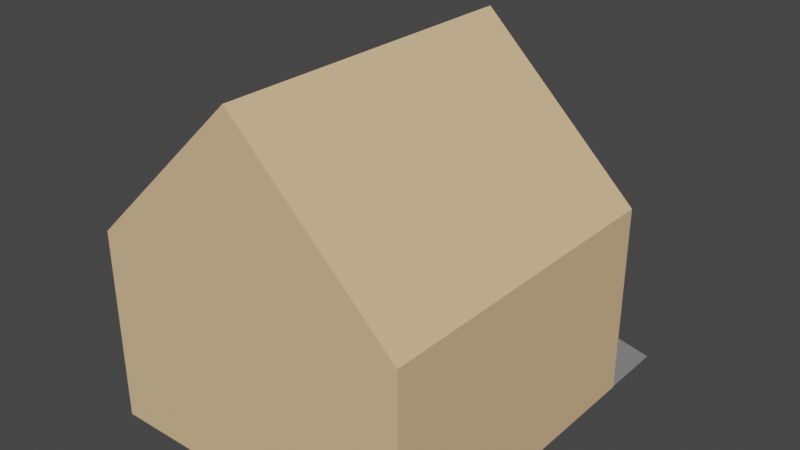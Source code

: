 # Source: House_1.blend  (saved by Blender 4.5.90; exported with 4.5.12 LTS)
import bpy
from mathutils import Matrix  # noqa: F401  (used for matrix-valued properties, if any)

bpy.ops.wm.read_factory_settings(use_empty=True)
scene = bpy.context.scene
scene.name = 'Scene'

# ---- collections
col_collection = bpy.data.collections.new('Collection'); scene.collection.children.link(col_collection)

# ---- materials (node trees are filled in below, after node groups)
mat_material = bpy.data.materials.new('Material')
mat_material.alpha_threshold = 0.0
mat_material.use_transparent_shadow = False
mat_material.roughness = 0.5
mat_material.line_color = (0.0, 0.0, 0.0, 1.0)
mat_material_001 = bpy.data.materials.new('Material.001')
mat_material_002 = bpy.data.materials.new('Material.002')

# ---- material node trees
mat_material.use_nodes = True; mat_material.node_tree.nodes.clear()
_N = mat_material.node_tree.nodes; _L = mat_material.node_tree.links
n0 = _N.new('ShaderNodeOutputMaterial'); n0.name = 'Material Output'; n0.location = (300, 300)
n1 = _N.new('ShaderNodeBsdfPrincipled'); n1.name = 'Principled BSDF'; n1.location = (10, 300)
n1.distribution = 'GGX'
n1.subsurface_method = 'RANDOM_WALK_SKIN'
n1.inputs[0].default_value = (0.2278, 0.2278, 0.2278, 1.0)
n1.inputs[2].default_value = 0.5079
n1.inputs[3].default_value = 1.45
n1.inputs[27].default_value = (0.0, 0.0, 0.0, 1.0)
n1.inputs[28].default_value = 1.0
_L.new(n1.outputs[0], n0.inputs[0])
n0.is_active_output = True
mat_material_001.use_nodes = True; mat_material_001.node_tree.nodes.clear()
_N = mat_material_001.node_tree.nodes; _L = mat_material_001.node_tree.links
n0 = _N.new('ShaderNodeBsdfPrincipled'); n0.name = 'Principled BSDF'; n0.location = (-200, 100)
n0.inputs[0].default_value = (0.8014, 0.5411, 0.2911, 1.0)
n1 = _N.new('ShaderNodeOutputMaterial'); n1.name = 'Material Output'; n1.location = (200, 100)
_L.new(n0.outputs[0], n1.inputs[0])
n1.is_active_output = True
mat_material_002.use_nodes = True; mat_material_002.node_tree.nodes.clear()
_N = mat_material_002.node_tree.nodes; _L = mat_material_002.node_tree.links
n0 = _N.new('ShaderNodeBsdfPrincipled'); n0.name = 'Principled BSDF'; n0.location = (-200, 100)
n0.inputs[0].default_value = (0.04487, 0.0001881, 0.0, 1.0)
n1 = _N.new('ShaderNodeOutputMaterial'); n1.name = 'Material Output'; n1.location = (200, 100)
_L.new(n0.outputs[0], n1.inputs[0])
n1.is_active_output = True

# ---- world
world_world = bpy.data.worlds.new('World'); scene.world = world_world
world_world.use_nodes = True; world_world.node_tree.nodes.clear()
_N = world_world.node_tree.nodes; _L = world_world.node_tree.links
n0 = _N.new('ShaderNodeOutputWorld'); n0.name = 'World Output'; n0.location = (300, 300)
n1 = _N.new('ShaderNodeBackground'); n1.name = 'Background'; n1.location = (10, 300)
n1.inputs[0].default_value = (0.05088, 0.05088, 0.05088, 1.0)
_L.new(n1.outputs[0], n0.inputs[0])
n0.is_active_output = True
world_world.color = (0.05088, 0.05088, 0.05088)
world_world.use_sun_shadow = False
world_world.sun_shadow_jitter_overblur = 0.0

# ---- meshes
me_cube = bpy.data.meshes.new('Cube')
me_cube.from_pydata([(9.969, 9.988, 4.918), (9.969, 9.988, -1.0), (9.969, -0.008411, 4.918), (9.969, -0.008411, -1.0), (0.01902, 9.988, 4.918), (0.01902, 9.988, -1.0), (0.01902, -0.008411, 4.918), (0.01902, -0.008411, -1.0), (4.994, 9.988, -1.0), (4.994, -0.008411, 9.689), (4.994, -0.008411, -1.0), (4.994, 9.988, 9.689), (6.003, 9.643, -1.0), (6.003, 9.643, 0.1152), (6.003, 12.1, -1.0), (6.003, 12.1, 0.1152), (9.953, 9.643, -1.0), (8.832, 9.643, -0.7507), (9.953, 12.1, -1.0), (8.832, 12.1, -0.7507), (0.02463, 12.1, -1.0), (0.02463, 9.643, -1.0), (0.02463, 9.643, 0.1152), (0.02463, 12.1, 0.1152), (0.03676, 11.64, -1.0), (0.03676, 9.643, -1.0), (0.03676, 9.643, 0.1152), (0.03676, 11.64, 0.1152), (1.32, 8.082, 0.09757), (1.32, 8.082, 2.098), (1.32, 10.08, 0.09757), (1.32, 10.08, 2.098), (3.081, 8.082, 0.09757), (3.081, 8.082, 2.098), (3.081, 10.08, 0.09757), (3.081, 10.08, 2.098)], [], [(11, 4, 6, 9), (10, 9, 6, 7), (7, 6, 4, 5), (8, 1, 3, 10), (1, 0, 2, 3), (8, 11, 0, 1), (5, 4, 11, 8), (5, 8, 10, 7), (3, 2, 9, 10), (0, 11, 9, 2), (15, 14, 20, 23), (14, 15, 19, 18), (18, 19, 17, 16), (16, 17, 13, 12), (14, 18, 16, 12), (19, 15, 13, 17), (22, 23, 27, 26), (12, 13, 22, 21), (13, 15, 23, 22), (14, 12, 21, 20), (25, 26, 27, 24), (20, 21, 25, 24), (23, 20, 24, 27), (21, 22, 26, 25), (28, 29, 31, 30), (30, 31, 35, 34), (34, 35, 33, 32), (32, 33, 29, 28), (30, 34, 32, 28), (35, 31, 29, 33)])
me_cube.polygons.foreach_set('material_index', [1, 1, 1, 0, 1, 1, 1, 0, 1, 1, 0, 0, 0, 0, 0, 0, 0, 0, 0, 0, 0, 0, 0, 0, 2, 2, 2, 0, 0, 2])
_uv = me_cube.uv_layers.new(name='UVMap')
_uv.uv.foreach_set('vector', [0.75, 0.5, 0.875, 0.5, 0.875, 0.75, 0.75, 0.75, 0.375, 0.875, 0.625, 0.875, 0.625, 1.0, 0.375, 1.0, 0.375, 0.0, 0.625, 0.0, 0.625, 0.25, 0.375, 0.25, 0.25, 0.5, 0.375, 0.5, 0.375, 0.75, 0.25, 0.75, 0.375, 0.5, 0.625, 0.5, 0.625, 0.75, 0.375, 0.75, 0.375, 0.375, 0.625, 0.375, 0.625, 0.5, 0.375, 0.5, 0.375, 0.25, 0.625, 0.25, 0.625, 0.375, 0.375, 0.375, 0.125, 0.5, 0.25, 0.5, 0.25, 0.75, 0.125, 0.75, 0.375, 0.75, 0.625, 0.75, 0.625, 0.875, 0.375, 0.875, 0.625, 0.5, 0.75, 0.5, 0.75, 0.75, 0.625, 0.75, 0.625, 0.25, 0.375, 0.25, 0.375, 0.25, 0.625, 0.25, 0.375, 0.25, 0.625, 0.25, 0.625, 0.5, 0.375, 0.5, 0.375, 0.5, 0.625, 0.5, 0.625, 0.75, 0.375, 0.75, 0.375, 0.75, 0.625, 0.75, 0.625, 1.0, 0.375, 1.0, 0.125, 0.5, 0.375, 0.5, 0.375, 0.75, 0.125, 0.75, 0.625, 0.5, 0.875, 0.5, 0.875, 0.75, 0.625, 0.75, 0.875, 0.75, 0.875, 0.5, 0.875, 0.5, 0.875, 0.75, 0.375, 1.0, 0.625, 1.0, 0.625, 1.0, 0.375, 1.0, 0.875, 0.75, 0.875, 0.5, 0.875, 0.5, 0.875, 0.75, 0.125, 0.5, 0.125, 0.75, 0.125, 0.75, 0.125, 0.5, 0.375, 0.0, 0.625, 0.0, 0.625, 0.25, 0.375, 0.25, 0.125, 0.5, 0.125, 0.75, 0.125, 0.75, 0.125, 0.5, 0.625, 0.25, 0.375, 0.25, 0.375, 0.25, 0.625, 0.25, 0.375, 1.0, 0.625, 1.0, 0.625, 1.0, 0.375, 1.0, 0.375, 0.0, 0.625, 0.0, 0.625, 0.25, 0.375, 0.25, 0.375, 0.25, 0.625, 0.25, 0.625, 0.5, 0.375, 0.5, 0.375, 0.5, 0.625, 0.5, 0.625, 0.75, 0.375, 0.75, 0.375, 0.75, 0.625, 0.75, 0.625, 1.0, 0.375, 1.0, 0.125, 0.5, 0.375, 0.5, 0.375, 0.75, 0.125, 0.75, 0.625, 0.5, 0.875, 0.5, 0.875, 0.75, 0.625, 0.75])
me_cube.materials.append(mat_material)
me_cube.materials.append(mat_material_001)
me_cube.materials.append(mat_material_002)
me_cube.use_mirror_vertex_groups = False
me_cube.update()

# ---- objects
ob_cube = bpy.data.objects.new('Cube', me_cube)

# ---- transforms, parenting, visibility, modifiers, constraints
ob_cube.location = (0.0, 0.0, 1.0)
ob_cube.lock_rotations_4d = False
ob_cube.empty_display_type = 'ARROWS'
ob_cube.lineart.crease_threshold = 0.0

# ---- collection membership
col_collection.objects.link(ob_cube)

# ---- scene / render settings (as saved in the file)
scene.frame_start = 1; scene.frame_end = 250; scene.frame_set(34)
scene.render.engine = 'BLENDER_EEVEE_NEXT'
scene.cycles.sampling_pattern = 'TABULATED_SOBOL'
scene.view_settings.view_transform = 'Filmic'
bpy.context.view_layer.update()

# ---- added for rendering (the .blend has no active camera and no usable light): camera, sun
cam_auto = bpy.data.cameras.new('AutoCamera')
cam_auto.lens = 50.0
cam_auto.sensor_width = 36.0
cam_auto.clip_end = 1000.0
ob_auto_camera = bpy.data.objects.new('AutoCamera', cam_auto)
scene.collection.objects.link(ob_auto_camera)
ob_auto_camera.location = (22.545, -15.0159, 19.385)
ob_auto_camera.rotation_euler = (1.09748, -7.21219e-08, 0.694738)
scene.camera = ob_auto_camera
light_auto_sun = bpy.data.lights.new('AutoSun', 'SUN')
light_auto_sun.energy = 3.0
light_auto_sun.angle = 0.0523599
ob_auto_sun = bpy.data.objects.new('AutoSun', light_auto_sun)
scene.collection.objects.link(ob_auto_sun)
ob_auto_sun.rotation_euler = (0.872665, 0.174533, 0.523599)
bpy.context.view_layer.update()
